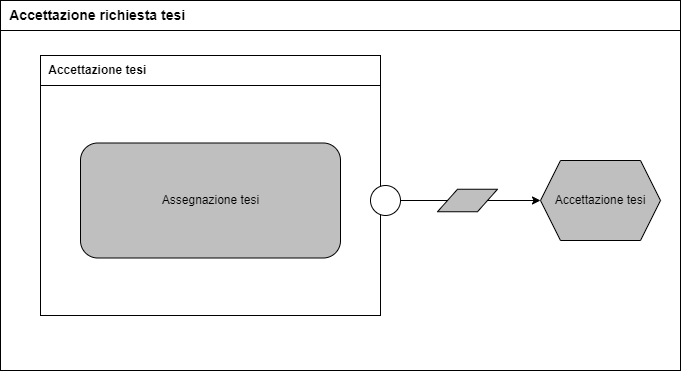

The diagram above was exported from draw.io. Its source (the exported page's mxGraphModel, read from the mxfile embedded in the PNG):
<mxGraphModel dx="3328" dy="836" grid="1" gridSize="10" guides="1" tooltips="1" connect="1" arrows="1" fold="1" page="1" pageScale="1" pageWidth="827" pageHeight="1169" math="0" shadow="0">
  <root>
    <mxCell id="0" />
    <mxCell id="1" parent="0" />
    <mxCell id="kTgeHi4xZSZeEN2N6hLX-1" value="" style="rounded=0;whiteSpace=wrap;html=1;" parent="1" vertex="1">
      <mxGeometry x="-880" y="65" width="680" height="340" as="geometry" />
    </mxCell>
    <mxCell id="kTgeHi4xZSZeEN2N6hLX-2" value="&lt;span style=&quot;font-size: 14px;&quot;&gt;&lt;b&gt;&amp;nbsp; Accettazione richiesta tesi&amp;nbsp;&lt;/b&gt;&lt;/span&gt;" style="rounded=0;whiteSpace=wrap;html=1;align=left;" parent="1" vertex="1">
      <mxGeometry x="-880" y="35" width="680" height="30" as="geometry" />
    </mxCell>
    <mxCell id="iqS-dcWG9ii8wkU3C246-1" value="" style="rounded=0;whiteSpace=wrap;html=1;" parent="1" vertex="1">
      <mxGeometry x="-840" y="90" width="340" height="260" as="geometry" />
    </mxCell>
    <mxCell id="iqS-dcWG9ii8wkU3C246-2" value="&lt;b&gt;&amp;nbsp; Accettazione tesi&lt;/b&gt;" style="rounded=0;whiteSpace=wrap;html=1;align=left;" parent="1" vertex="1">
      <mxGeometry x="-840" y="90" width="340" height="30" as="geometry" />
    </mxCell>
    <mxCell id="iqS-dcWG9ii8wkU3C246-5" value="" style="rounded=1;whiteSpace=wrap;html=1;fillColor=#BFBFBF;" parent="1" vertex="1">
      <mxGeometry x="-800" y="177.5" width="260" height="115" as="geometry" />
    </mxCell>
    <mxCell id="iqS-dcWG9ii8wkU3C246-7" value="Assegnazione tesi" style="text;html=1;strokeColor=none;fillColor=none;align=center;verticalAlign=middle;whiteSpace=wrap;rounded=0;" parent="1" vertex="1">
      <mxGeometry x="-732.5" y="220" width="125" height="30" as="geometry" />
    </mxCell>
    <mxCell id="sL8xYfo4ee2i5aL9gEv4-1" value="" style="ellipse;whiteSpace=wrap;html=1;aspect=fixed;" parent="1" vertex="1">
      <mxGeometry x="-510" y="220" width="30" height="30" as="geometry" />
    </mxCell>
    <mxCell id="sL8xYfo4ee2i5aL9gEv4-2" value="" style="endArrow=classic;html=1;rounded=0;exitX=1;exitY=0.5;exitDx=0;exitDy=0;entryX=0;entryY=0.5;entryDx=0;entryDy=0;" parent="1" source="bCOnSOR_aEtCcHIKg14C-1" target="-aOUtKkfVZ72JrBcyOQl-1" edge="1">
      <mxGeometry width="50" height="50" relative="1" as="geometry">
        <mxPoint x="25" y="455" as="sourcePoint" />
        <mxPoint x="-494.9200000000001" y="307.01" as="targetPoint" />
      </mxGeometry>
    </mxCell>
    <mxCell id="-aOUtKkfVZ72JrBcyOQl-1" value="Accettazione tesi" style="shape=hexagon;perimeter=hexagonPerimeter2;whiteSpace=wrap;html=1;fixedSize=1;fillColor=#BFBFBF;" parent="1" vertex="1">
      <mxGeometry x="-340" y="195" width="120" height="80" as="geometry" />
    </mxCell>
    <mxCell id="bCOnSOR_aEtCcHIKg14C-1" value="" style="shape=parallelogram;perimeter=parallelogramPerimeter;whiteSpace=wrap;html=1;fixedSize=1;fillColor=#BFBFBF;" parent="1" vertex="1">
      <mxGeometry x="-443" y="223.75" width="60" height="22.5" as="geometry" />
    </mxCell>
    <mxCell id="bCOnSOR_aEtCcHIKg14C-3" value="" style="endArrow=none;html=1;rounded=0;exitX=1;exitY=0.5;exitDx=0;exitDy=0;entryX=0;entryY=0.5;entryDx=0;entryDy=0;" parent="1" source="sL8xYfo4ee2i5aL9gEv4-1" target="bCOnSOR_aEtCcHIKg14C-1" edge="1">
      <mxGeometry width="50" height="50" relative="1" as="geometry">
        <mxPoint x="-280" y="380" as="sourcePoint" />
        <mxPoint x="-230" y="330" as="targetPoint" />
      </mxGeometry>
    </mxCell>
  </root>
</mxGraphModel>